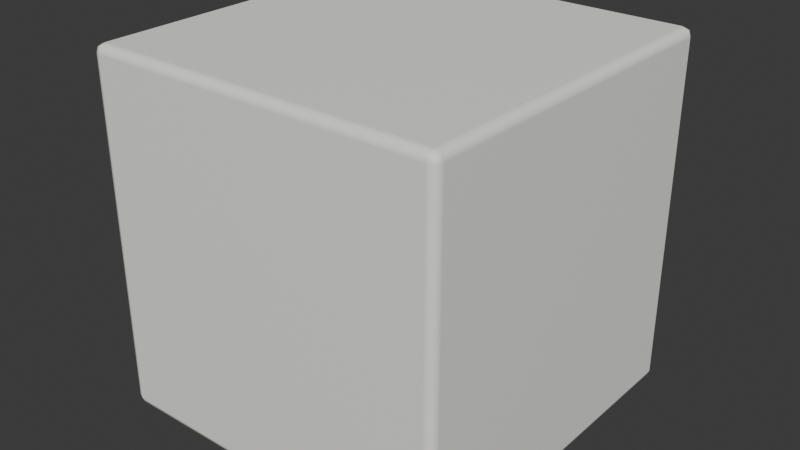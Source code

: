 # Source: Block.blend  (saved by Blender 5.1.30; exported with 4.5.12 LTS)
import bpy
from mathutils import Matrix  # noqa: F401  (used for matrix-valued properties, if any)

bpy.ops.wm.read_factory_settings(use_empty=True)
scene = bpy.context.scene
scene.name = 'Scene'

# ---- collections
col_collection = bpy.data.collections.new('Collection'); scene.collection.children.link(col_collection)

# ---- materials (node trees are filled in below, after node groups)
mat_fr_white = bpy.data.materials.new('FR_White')
mat_fr_white.diffuse_color = (0.91, 0.91, 0.86, 1.0)

# ---- material node trees
mat_fr_white.use_nodes = True; mat_fr_white.node_tree.nodes.clear()
_N = mat_fr_white.node_tree.nodes; _L = mat_fr_white.node_tree.links
n0 = _N.new('ShaderNodeBsdfPrincipled'); n0.name = '原則化 BSDF'; n0.location = (-200, 100)
n0.inputs[0].default_value = (0.91, 0.91, 0.86, 1.0)
n0.inputs[2].default_value = 0.72
n1 = _N.new('ShaderNodeOutputMaterial'); n1.name = '材質輸出'; n1.location = (200, 100)
_L.new(n0.outputs[0], n1.inputs[0])
n1.is_active_output = True

# ---- world
world_world = bpy.data.worlds.new('World'); scene.world = world_world
world_world.use_nodes = True; world_world.node_tree.nodes.clear()
_N = world_world.node_tree.nodes; _L = world_world.node_tree.links
n0 = _N.new('ShaderNodeOutputWorld'); n0.name = 'World Output'; n0.location = (200, 100)
n1 = _N.new('ShaderNodeBackground'); n1.name = 'Background'; n1.location = (-200, 100)
n1.inputs[0].default_value = (0.05088, 0.05088, 0.05088, 1.0)
_L.new(n1.outputs[0], n0.inputs[0])
n0.is_active_output = True
world_world.color = (0.05088, 0.05088, 0.05088)
world_world.sun_shadow_jitter_overblur = 0.0

# ---- meshes
me_x = bpy.data.meshes.new('立方體')
me_x.from_pydata([(-0.475, -0.475, -0.5), (-0.475, -0.5, -0.475), (-0.5, -0.475, -0.475), (-0.475, -0.4927, -0.4927), (-0.4894, -0.4894, -0.4894), (-0.4927, -0.4927, -0.475), (-0.4927, -0.475, -0.4927), (-0.475, -0.5, 0.475), (-0.475, -0.475, 0.5), (-0.5, -0.475, 0.475), (-0.475, -0.4927, 0.4927), (-0.4894, -0.4894, 0.4894), (-0.4927, -0.475, 0.4927), (-0.4927, -0.4927, 0.475), (-0.475, 0.475, -0.5), (-0.5, 0.475, -0.475), (-0.475, 0.5, -0.475), (-0.4927, 0.475, -0.4927), (-0.4894, 0.4894, -0.4894), (-0.4927, 0.4927, -0.475), (-0.475, 0.4927, -0.4927), (-0.475, 0.475, 0.5), (-0.475, 0.5, 0.475), (-0.5, 0.475, 0.475), (-0.475, 0.4927, 0.4927), (-0.4894, 0.4894, 0.4894), (-0.4927, 0.4927, 0.475), (-0.4927, 0.475, 0.4927), (0.475, -0.475, -0.5), (0.5, -0.475, -0.475), (0.475, -0.5, -0.475), (0.4927, -0.475, -0.4927), (0.4894, -0.4894, -0.4894), (0.4927, -0.4927, -0.475), (0.475, -0.4927, -0.4927), (0.475, -0.475, 0.5), (0.475, -0.5, 0.475), (0.5, -0.475, 0.475), (0.475, -0.4927, 0.4927), (0.4894, -0.4894, 0.4894), (0.4927, -0.4927, 0.475), (0.4927, -0.475, 0.4927), (0.475, 0.475, -0.5), (0.475, 0.5, -0.475), (0.5, 0.475, -0.475), (0.475, 0.4927, -0.4927), (0.4894, 0.4894, -0.4894), (0.4927, 0.4927, -0.475), (0.4927, 0.475, -0.4927), (0.475, 0.475, 0.5), (0.5, 0.475, 0.475), (0.475, 0.5, 0.475), (0.4927, 0.475, 0.4927), (0.4894, 0.4894, 0.4894), (0.4927, 0.4927, 0.475), (0.475, 0.4927, 0.4927)], [], [(0, 3, 4, 6), (1, 5, 4, 3), (2, 6, 4, 5), (7, 10, 11, 13), (8, 12, 11, 10), (9, 13, 11, 12), (14, 17, 18, 20), (15, 19, 18, 17), (16, 20, 18, 19), (21, 24, 25, 27), (22, 26, 25, 24), (23, 27, 25, 26), (28, 31, 32, 34), (29, 33, 32, 31), (30, 34, 32, 33), (35, 38, 39, 41), (36, 40, 39, 38), (37, 41, 39, 40), (42, 45, 46, 48), (43, 47, 46, 45), (44, 48, 46, 47), (49, 52, 53, 55), (50, 54, 53, 52), (51, 55, 53, 54), (14, 0, 6, 17), (17, 6, 2, 15), (1, 7, 13, 5), (5, 13, 9, 2), (8, 21, 27, 12), (12, 27, 23, 9), (22, 16, 19, 26), (26, 19, 15, 23), (42, 14, 20, 45), (45, 20, 16, 43), (21, 49, 55, 24), (24, 55, 51, 22), (50, 44, 47, 54), (54, 47, 43, 51), (28, 42, 48, 31), (31, 48, 44, 29), (49, 35, 41, 52), (52, 41, 37, 50), (36, 30, 33, 40), (40, 33, 29, 37), (0, 28, 34, 3), (3, 34, 30, 1), (35, 8, 10, 38), (38, 10, 7, 36), (14, 42, 28, 0), (2, 9, 23, 15), (30, 36, 7, 1), (49, 21, 8, 35), (16, 22, 51, 43), (44, 50, 37, 29)])
me_x.polygons.foreach_set('use_smooth', [True] * 54)
_uv = me_x.uv_layers.new(name='UV貼圖')
_uv.uv.foreach_set('vector', [0.1312, 0.7437, 0.1312, 0.75, 0.1276, 0.75, 0.125, 0.7438, 0.3812, 0.9937, 0.3813, 1.0, 0.3776, 1.0, 0.375, 0.9937, 0.3812, 0.00625, 0.375, 0.00625, 0.375, 0.002642, 0.3813, 0.0, 0.6187, 0.9937, 0.625, 0.9937, 0.625, 0.9974, 0.6187, 1.0, 0.8688, 0.7437, 0.875, 0.7438, 0.875, 0.7474, 0.8688, 0.75, 0.6187, 0.00625, 0.6187, 0.0, 0.6224, 0.0, 0.625, 0.00625, 0.1312, 0.5062, 0.125, 0.5063, 0.125, 0.5026, 0.1312, 0.5, 0.3812, 0.2437, 0.3813, 0.25, 0.3763, 0.2513, 0.375, 0.2438, 0.3812, 0.2562, 0.375, 0.2562, 0.3763, 0.2513, 0.3813, 0.25, 0.8688, 0.5063, 0.8688, 0.5, 0.8724, 0.5, 0.875, 0.5063, 0.6187, 0.2563, 0.6187, 0.25, 0.6237, 0.2487, 0.625, 0.2562, 0.6187, 0.2438, 0.625, 0.2438, 0.6237, 0.2487, 0.6187, 0.25, 0.3688, 0.7437, 0.375, 0.7438, 0.3759, 0.75, 0.3719, 0.7531, 0.3812, 0.7437, 0.3813, 0.75, 0.3759, 0.75, 0.375, 0.7438, 0.3812, 0.7562, 0.3719, 0.7531, 0.3759, 0.75, 0.3813, 0.75, 0.6312, 0.7437, 0.6281, 0.7531, 0.625, 0.7491, 0.625, 0.7438, 0.6187, 0.7563, 0.6187, 0.75, 0.625, 0.7491, 0.6281, 0.7531, 0.6187, 0.7437, 0.625, 0.7438, 0.625, 0.7491, 0.6187, 0.75, 0.3688, 0.5063, 0.3719, 0.4969, 0.375, 0.5009, 0.375, 0.5063, 0.3812, 0.4937, 0.3813, 0.5, 0.375, 0.5009, 0.3719, 0.4969, 0.3812, 0.5062, 0.375, 0.5063, 0.375, 0.5009, 0.3813, 0.5, 0.6312, 0.5062, 0.625, 0.5063, 0.6241, 0.5, 0.6281, 0.4969, 0.6187, 0.5063, 0.6187, 0.5, 0.6241, 0.5, 0.625, 0.5063, 0.6187, 0.4937, 0.6281, 0.4969, 0.6241, 0.5, 0.6187, 0.5, 0.1312, 0.5062, 0.1312, 0.7437, 0.125, 0.7438, 0.125, 0.5063, 0.375, 0.2438, 0.375, 0.00625, 0.3812, 0.00625, 0.3812, 0.2437, 0.3812, 0.9937, 0.6187, 0.9937, 0.6187, 1.0, 0.3813, 1.0, 0.3813, 0.0, 0.6187, 0.0, 0.6187, 0.00625, 0.3812, 0.00625, 0.8688, 0.7437, 0.8688, 0.5063, 0.875, 0.5063, 0.875, 0.7438, 0.625, 0.00625, 0.625, 0.2438, 0.6187, 0.2438, 0.6187, 0.00625, 0.6187, 0.2563, 0.3812, 0.2562, 0.3813, 0.25, 0.6187, 0.25, 0.6187, 0.25, 0.3813, 0.25, 0.3812, 0.2437, 0.6187, 0.2438, 0.3688, 0.5063, 0.1312, 0.5062, 0.1312, 0.5, 0.3719, 0.4969, 0.3719, 0.4969, 0.375, 0.2562, 0.3812, 0.2562, 0.3812, 0.4937, 0.8688, 0.5063, 0.6312, 0.5062, 0.6281, 0.4969, 0.8688, 0.5, 0.625, 0.2562, 0.6281, 0.4969, 0.6187, 0.4937, 0.6187, 0.2563, 0.6187, 0.5063, 0.3812, 0.5062, 0.3813, 0.5, 0.6187, 0.5, 0.6187, 0.5, 0.3813, 0.5, 0.3812, 0.4937, 0.6187, 0.4937, 0.3688, 0.7437, 0.3688, 0.5063, 0.375, 0.5063, 0.375, 0.7438, 0.375, 0.7438, 0.375, 0.5063, 0.3812, 0.5062, 0.3812, 0.7437, 0.6312, 0.5062, 0.6312, 0.7437, 0.625, 0.7438, 0.625, 0.5063, 0.625, 0.5063, 0.625, 0.7438, 0.6187, 0.7437, 0.6187, 0.5063, 0.6187, 0.7563, 0.3812, 0.7562, 0.3813, 0.75, 0.6187, 0.75, 0.6187, 0.75, 0.3813, 0.75, 0.3812, 0.7437, 0.6187, 0.7437, 0.1312, 0.7437, 0.3688, 0.7437, 0.3719, 0.7531, 0.1312, 0.75, 0.375, 0.9937, 0.3719, 0.7531, 0.3812, 0.7562, 0.3812, 0.9937, 0.6312, 0.7437, 0.8688, 0.7437, 0.8688, 0.75, 0.6281, 0.7531, 0.6281, 0.7531, 0.625, 0.9937, 0.6187, 0.9937, 0.6187, 0.7563, 0.1312, 0.5062, 0.3688, 0.5063, 0.3688, 0.7437, 0.1312, 0.7437, 0.3812, 0.00625, 0.6187, 0.00625, 0.6187, 0.2438, 0.3812, 0.2437, 0.3812, 0.7562, 0.6187, 0.7563, 0.6187, 0.9937, 0.3812, 0.9937, 0.6312, 0.5062, 0.8688, 0.5063, 0.8688, 0.7437, 0.6312, 0.7437, 0.3812, 0.2562, 0.6187, 0.2563, 0.6187, 0.4937, 0.3812, 0.4937, 0.3812, 0.5062, 0.6187, 0.5063, 0.6187, 0.7437, 0.3812, 0.7437])
me_x.materials.append(mat_fr_white)
me_x.update()
me_x.normals_split_custom_set([tuple(v) for v in zip(*[iter([-0.007543, -0.00754, -0.9999, -0.005496, -0.7071, -0.7071, -0.5774, -0.5774, -0.5774, -0.7071, -0.005496, -0.7071, -0.00754, -0.9999, -0.007543, -0.7071, -0.7071, -0.005496, -0.5774, -0.5774, -0.5774, -0.005496, -0.7071, -0.7071, -0.9999, -0.007543, -0.00754, -0.7071, -0.005496, -0.7071, -0.5774, -0.5774, -0.5774, -0.7071, -0.7071, -0.005496, -0.007542, -0.9999, 0.00754, -0.005496, -0.7071, 0.7071, -0.5774, -0.5774, 0.5774, -0.7071, -0.7071, 0.005496, -0.00754, -0.007542, 0.9999, -0.7071, -0.005496, 0.7071, -0.5774, -0.5774, 0.5774, -0.005496, -0.7071, 0.7071, -0.9999, -0.00754, 0.007542, -0.7071, -0.7071, 0.005496, -0.5774, -0.5774, 0.5774, -0.7071, -0.005496, 0.7071, -0.00754, 0.007542, -0.9999, -0.7071, 0.005496, -0.7071, -0.5774, 0.5774, -0.5774, -0.005496, 0.7071, -0.7071, -0.9999, 0.00754, -0.007542, -0.7071, 0.7071, -0.005496, -0.5774, 0.5774, -0.5774, -0.7071, 0.005496, -0.7071, -0.007542, 0.9999, -0.00754, -0.005496, 0.7071, -0.7071, -0.5774, 0.5774, -0.5774, -0.7071, 0.7071, -0.005496, -0.007543, 0.00754, 0.9999, -0.005496, 0.7071, 0.7071, -0.5774, 0.5774, 0.5774, -0.7071, 0.005496, 0.7071, -0.00754, 0.9999, 0.007543, -0.7071, 0.7071, 0.005496, -0.5774, 0.5774, 0.5774, -0.005496, 0.7071, 0.7071, -0.9999, 0.007543, 0.00754, -0.7071, 0.005496, 0.7071, -0.5774, 0.5774, 0.5774, -0.7071, 0.7071, 0.005496, 0.00754, -0.007542, -0.9999, 0.7071, -0.005496, -0.7071, 0.5774, -0.5774, -0.5774, 0.005496, -0.7071, -0.7071, 0.9999, -0.00754, -0.007542, 0.7071, -0.7071, -0.005496, 0.5774, -0.5774, -0.5774, 0.7071, -0.005496, -0.7071, 0.007542, -0.9999, -0.00754, 0.005496, -0.7071, -0.7071, 0.5774, -0.5774, -0.5774, 0.7071, -0.7071, -0.005496, 0.007543, -0.00754, 0.9999, 0.005496, -0.7071, 0.7071, 0.5774, -0.5774, 0.5774, 0.7071, -0.005496, 0.7071, 0.00754, -0.9999, 0.007543, 0.7071, -0.7071, 0.005496, 0.5774, -0.5774, 0.5774, 0.005496, -0.7071, 0.7071, 0.9999, -0.007543, 0.00754, 0.7071, -0.005496, 0.7071, 0.5774, -0.5774, 0.5774, 0.7071, -0.7071, 0.005496, 0.007543, 0.00754, -0.9999, 0.005496, 0.7071, -0.7071, 0.5774, 0.5774, -0.5774, 0.7071, 0.005496, -0.7071, 0.00754, 0.9999, -0.007543, 0.7071, 0.7071, -0.005496, 0.5774, 0.5774, -0.5774, 0.005496, 0.7071, -0.7071, 0.9999, 0.007543, -0.00754, 0.7071, 0.005496, -0.7071, 0.5774, 0.5774, -0.5774, 0.7071, 0.7071, -0.005496, 0.00754, 0.007542, 0.9999, 0.7071, 0.005496, 0.7071, 0.5774, 0.5774, 0.5774, 0.005496, 0.7071, 0.7071, 0.9999, 0.00754, 0.007542, 0.7071, 0.7071, 0.005496, 0.5774, 0.5774, 0.5774, 0.7071, 0.005496, 0.7071, 0.007542, 0.9999, 0.00754, 0.005496, 0.7071, 0.7071, 0.5774, 0.5774, 0.5774, 0.7071, 0.7071, 0.005496, -0.00754, 0.007542, -0.9999, -0.007543, -0.00754, -0.9999, -0.7071, -0.005496, -0.7071, -0.7071, 0.005496, -0.7071, -0.7071, 0.005496, -0.7071, -0.7071, -0.005496, -0.7071, -0.9999, -0.007543, -0.00754, -0.9999, 0.00754, -0.007542, -0.00754, -0.9999, -0.007543, -0.007542, -0.9999, 0.00754, -0.7071, -0.7071, 0.005496, -0.7071, -0.7071, -0.005496, -0.7071, -0.7071, -0.005496, -0.7071, -0.7071, 0.005496, -0.9999, -0.00754, 0.007542, -0.9999, -0.007543, -0.00754, -0.00754, -0.007542, 0.9999, -0.007543, 0.00754, 0.9999, -0.7071, 0.005496, 0.7071, -0.7071, -0.005496, 0.7071, -0.7071, -0.005496, 0.7071, -0.7071, 0.005496, 0.7071, -0.9999, 0.007543, 0.00754, -0.9999, -0.00754, 0.007542, -0.00754, 0.9999, 0.007543, -0.007542, 0.9999, -0.00754, -0.7071, 0.7071, -0.005496, -0.7071, 0.7071, 0.005496, -0.7071, 0.7071, 0.005496, -0.7071, 0.7071, -0.005496, -0.9999, 0.00754, -0.007542, -0.9999, 0.007543, 0.00754, 0.007543, 0.00754, -0.9999, -0.00754, 0.007542, -0.9999, -0.005496, 0.7071, -0.7071, 0.005496, 0.7071, -0.7071, 0.005496, 0.7071, -0.7071, -0.005496, 0.7071, -0.7071, -0.007542, 0.9999, -0.00754, 0.00754, 0.9999, -0.007543, -0.007543, 0.00754, 0.9999, 0.00754, 0.007542, 0.9999, 0.005496, 0.7071, 0.7071, -0.005496, 0.7071, 0.7071, -0.005496, 0.7071, 0.7071, 0.005496, 0.7071, 0.7071, 0.007542, 0.9999, 0.00754, -0.00754, 0.9999, 0.007543, 0.9999, 0.00754, 0.007542, 0.9999, 0.007543, -0.00754, 0.7071, 0.7071, -0.005496, 0.7071, 0.7071, 0.005496, 0.7071, 0.7071, 0.005496, 0.7071, 0.7071, -0.005496, 0.00754, 0.9999, -0.007543, 0.007542, 0.9999, 0.00754, 0.00754, -0.007542, -0.9999, 0.007543, 0.00754, -0.9999, 0.7071, 0.005496, -0.7071, 0.7071, -0.005496, -0.7071, 0.7071, -0.005496, -0.7071, 0.7071, 0.005496, -0.7071, 0.9999, 0.007543, -0.00754, 0.9999, -0.00754, -0.007542, 0.00754, 0.007542, 0.9999, 0.007543, -0.00754, 0.9999, 0.7071, -0.005496, 0.7071, 0.7071, 0.005496, 0.7071, 0.7071, 0.005496, 0.7071, 0.7071, -0.005496, 0.7071, 0.9999, -0.007543, 0.00754, 0.9999, 0.00754, 0.007542, 0.00754, -0.9999, 0.007543, 0.007542, -0.9999, -0.00754, 0.7071, -0.7071, -0.005496, 0.7071, -0.7071, 0.005496, 0.7071, -0.7071, 0.005496, 0.7071, -0.7071, -0.005496, 0.9999, -0.00754, -0.007542, 0.9999, -0.007543, 0.00754, -0.007543, -0.00754, -0.9999, 0.00754, -0.007542, -0.9999, 0.005496, -0.7071, -0.7071, -0.005496, -0.7071, -0.7071, -0.005496, -0.7071, -0.7071, 0.005496, -0.7071, -0.7071, 0.007542, -0.9999, -0.00754, -0.00754, -0.9999, -0.007543, 0.007543, -0.00754, 0.9999, -0.00754, -0.007542, 0.9999, -0.005496, -0.7071, 0.7071, 0.005496, -0.7071, 0.7071, 0.005496, -0.7071, 0.7071, -0.005496, -0.7071, 0.7071, -0.007542, -0.9999, 0.00754, 0.00754, -0.9999, 0.007543, -0.00754, 0.007542, -0.9999, 0.007543, 0.00754, -0.9999, 0.00754, -0.007542, -0.9999, -0.007543, -0.00754, -0.9999, -0.9999, -0.007543, -0.00754, -0.9999, -0.00754, 0.007542, -0.9999, 0.007543, 0.00754, -0.9999, 0.00754, -0.007542, 0.007542, -0.9999, -0.00754, 0.00754, -0.9999, 0.007543, -0.007542, -0.9999, 0.00754, -0.00754, -0.9999, -0.007543, 0.00754, 0.007542, 0.9999, -0.007543, 0.00754, 0.9999, -0.00754, -0.007542, 0.9999, 0.007543, -0.00754, 0.9999, -0.007542, 0.9999, -0.00754, -0.00754, 0.9999, 0.007543, 0.007542, 0.9999, 0.00754, 0.00754, 0.9999, -0.007543, 0.9999, 0.007543, -0.00754, 0.9999, 0.00754, 0.007542, 0.9999, -0.007543, 0.00754, 0.9999, -0.00754, -0.007542])] * 3)])

# ---- objects
ob_block = bpy.data.objects.new('Block', me_x)
ob_block_001 = bpy.data.objects.new('Block.001', None)

# ---- transforms, parenting, visibility, modifiers, constraints
ob_block.parent = ob_block_001
ob_block.location = (0.0, 0.0, 0.5)
ob_block_001.location = (0.0, 0.0, 0.0)

# ---- collection membership
col_collection.objects.link(ob_block)
col_collection.objects.link(ob_block_001)

# ---- scene / render settings (as saved in the file)
scene.frame_start = 1; scene.frame_end = 250; scene.frame_set(1)
scene.render.engine = 'BLENDER_EEVEE_NEXT'
scene.render.bake_bias = 0.0
scene.render.bake_samples = 0
scene.cycles.sampling_pattern = 'TABULATED_SOBOL'
scene.eevee.use_volume_custom_range = False
bpy.context.view_layer.update()

# ---- added for rendering (the .blend has no active camera and no usable light): camera, sun
cam_auto = bpy.data.cameras.new('AutoCamera')
cam_auto.lens = 50.0
cam_auto.sensor_width = 36.0
cam_auto.clip_end = 1000.0
ob_auto_camera = bpy.data.objects.new('AutoCamera', cam_auto)
scene.collection.objects.link(ob_auto_camera)
ob_auto_camera.location = (1.60254, -1.92304, 1.78203)
ob_auto_camera.rotation_euler = (1.09748, -7.21219e-08, 0.694738)
scene.camera = ob_auto_camera
light_auto_sun = bpy.data.lights.new('AutoSun', 'SUN')
light_auto_sun.energy = 3.0
light_auto_sun.angle = 0.0523599
ob_auto_sun = bpy.data.objects.new('AutoSun', light_auto_sun)
scene.collection.objects.link(ob_auto_sun)
ob_auto_sun.rotation_euler = (0.872665, 0.174533, 0.523599)
bpy.context.view_layer.update()
